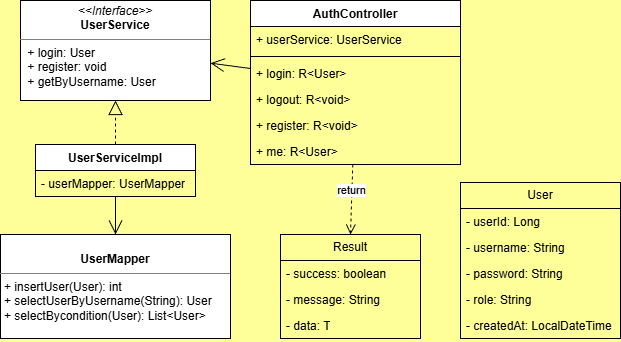

The diagram above was exported from draw.io. Its source (the exported page's mxGraphModel, read from the mxfile embedded in the PNG):
<mxGraphModel dx="1213" dy="764" grid="1" gridSize="10" guides="1" tooltips="1" connect="1" arrows="1" fold="1" page="1" pageScale="1" pageWidth="827" pageHeight="1169" background="#FFFF99" math="0" shadow="0">
  <root>
    <mxCell id="0" />
    <mxCell id="1" parent="0" />
    <mxCell id="4lI-twTHz88EyFh6vVVh-1" parent="1" style="swimlane;fontStyle=1;align=center;verticalAlign=top;childLayout=stackLayout;horizontal=1;startSize=26;horizontalStack=0;resizeParent=1;resizeParentMax=0;resizeLast=0;collapsible=1;marginBottom=0;whiteSpace=wrap;html=1;" value="AuthController" vertex="1">
      <mxGeometry height="164" width="210" x="340" y="176" as="geometry" />
    </mxCell>
    <mxCell id="4lI-twTHz88EyFh6vVVh-2" parent="4lI-twTHz88EyFh6vVVh-1" style="text;strokeColor=none;fillColor=none;align=left;verticalAlign=top;spacingLeft=4;spacingRight=4;overflow=hidden;rotatable=0;points=[[0,0.5],[1,0.5]];portConstraint=eastwest;whiteSpace=wrap;html=1;" value="+ userService: UserService" vertex="1">
      <mxGeometry height="26" width="210" y="26" as="geometry" />
    </mxCell>
    <mxCell id="4lI-twTHz88EyFh6vVVh-3" parent="4lI-twTHz88EyFh6vVVh-1" style="line;strokeWidth=1;fillColor=none;align=left;verticalAlign=middle;spacingTop=-1;spacingLeft=3;spacingRight=3;rotatable=0;labelPosition=right;points=[];portConstraint=eastwest;strokeColor=inherit;" value="" vertex="1">
      <mxGeometry height="8" width="210" y="52" as="geometry" />
    </mxCell>
    <mxCell id="4lI-twTHz88EyFh6vVVh-4" parent="4lI-twTHz88EyFh6vVVh-1" style="text;strokeColor=none;fillColor=none;align=left;verticalAlign=top;spacingLeft=4;spacingRight=4;overflow=hidden;rotatable=0;points=[[0,0.5],[1,0.5]];portConstraint=eastwest;whiteSpace=wrap;html=1;" value="+ login: R&amp;lt;User&amp;gt;" vertex="1">
      <mxGeometry height="26" width="210" y="60" as="geometry" />
    </mxCell>
    <mxCell id="4lI-twTHz88EyFh6vVVh-5" parent="4lI-twTHz88EyFh6vVVh-1" style="text;strokeColor=none;fillColor=none;align=left;verticalAlign=top;spacingLeft=4;spacingRight=4;overflow=hidden;rotatable=0;points=[[0,0.5],[1,0.5]];portConstraint=eastwest;whiteSpace=wrap;html=1;" value="+ logout: R&amp;lt;void&amp;gt;" vertex="1">
      <mxGeometry height="26" width="210" y="86" as="geometry" />
    </mxCell>
    <mxCell id="4lI-twTHz88EyFh6vVVh-6" parent="4lI-twTHz88EyFh6vVVh-1" style="text;strokeColor=none;fillColor=none;align=left;verticalAlign=top;spacingLeft=4;spacingRight=4;overflow=hidden;rotatable=0;points=[[0,0.5],[1,0.5]];portConstraint=eastwest;whiteSpace=wrap;html=1;" value="+ register: R&amp;lt;void&amp;gt;" vertex="1">
      <mxGeometry height="26" width="210" y="112" as="geometry" />
    </mxCell>
    <mxCell id="4lI-twTHz88EyFh6vVVh-7" parent="4lI-twTHz88EyFh6vVVh-1" style="text;strokeColor=none;fillColor=none;align=left;verticalAlign=top;spacingLeft=4;spacingRight=4;overflow=hidden;rotatable=0;points=[[0,0.5],[1,0.5]];portConstraint=eastwest;whiteSpace=wrap;html=1;" value="+ me: R&amp;lt;User&amp;gt;" vertex="1">
      <mxGeometry height="26" width="210" y="138" as="geometry" />
    </mxCell>
    <mxCell id="4lI-twTHz88EyFh6vVVh-8" parent="1" style="verticalAlign=top;align=left;overflow=fill;html=1;whiteSpace=wrap;" value="&lt;p style=&quot;margin:0px;margin-top:4px;text-align:center;&quot;&gt;&lt;br&gt;&lt;b&gt;UserMapper&lt;/b&gt;&lt;/p&gt;&lt;hr size=&quot;1&quot; style=&quot;border-style:solid;&quot;&gt;&lt;p style=&quot;margin:0px;margin-left:4px;&quot;&gt;+ insertUser(User): int&lt;br&gt;+ selectUserByUsername(String): User&lt;/p&gt;&lt;p style=&quot;margin:0px;margin-left:4px;&quot;&gt;+ selectBycondition(User): List&amp;lt;User&amp;gt;&lt;/p&gt;" vertex="1">
      <mxGeometry height="104" width="230" x="90" y="410" as="geometry" />
    </mxCell>
    <mxCell id="4lI-twTHz88EyFh6vVVh-9" parent="1" style="swimlane;fontStyle=0;childLayout=stackLayout;horizontal=1;startSize=26;fillColor=none;horizontalStack=0;resizeParent=1;resizeParentMax=0;resizeLast=0;collapsible=1;marginBottom=0;whiteSpace=wrap;html=1;" value="User" vertex="1">
      <mxGeometry height="156" width="160" x="550" y="358" as="geometry">
        <mxRectangle height="30" width="70" x="590" y="358" as="alternateBounds" />
      </mxGeometry>
    </mxCell>
    <mxCell id="4lI-twTHz88EyFh6vVVh-10" parent="4lI-twTHz88EyFh6vVVh-9" style="text;strokeColor=none;fillColor=none;align=left;verticalAlign=top;spacingLeft=4;spacingRight=4;overflow=hidden;rotatable=0;points=[[0,0.5],[1,0.5]];portConstraint=eastwest;whiteSpace=wrap;html=1;" value="- userId: Long" vertex="1">
      <mxGeometry height="26" width="160" y="26" as="geometry" />
    </mxCell>
    <mxCell id="4lI-twTHz88EyFh6vVVh-11" parent="4lI-twTHz88EyFh6vVVh-9" style="text;strokeColor=none;fillColor=none;align=left;verticalAlign=top;spacingLeft=4;spacingRight=4;overflow=hidden;rotatable=0;points=[[0,0.5],[1,0.5]];portConstraint=eastwest;whiteSpace=wrap;html=1;" value="- username: String" vertex="1">
      <mxGeometry height="26" width="160" y="52" as="geometry" />
    </mxCell>
    <mxCell id="4lI-twTHz88EyFh6vVVh-12" parent="4lI-twTHz88EyFh6vVVh-9" style="text;strokeColor=none;fillColor=none;align=left;verticalAlign=top;spacingLeft=4;spacingRight=4;overflow=hidden;rotatable=0;points=[[0,0.5],[1,0.5]];portConstraint=eastwest;whiteSpace=wrap;html=1;" value="- password: String" vertex="1">
      <mxGeometry height="26" width="160" y="78" as="geometry" />
    </mxCell>
    <mxCell id="4lI-twTHz88EyFh6vVVh-13" parent="4lI-twTHz88EyFh6vVVh-9" style="text;strokeColor=none;fillColor=none;align=left;verticalAlign=top;spacingLeft=4;spacingRight=4;overflow=hidden;rotatable=0;points=[[0,0.5],[1,0.5]];portConstraint=eastwest;whiteSpace=wrap;html=1;" value="- role: String" vertex="1">
      <mxGeometry height="26" width="160" y="104" as="geometry" />
    </mxCell>
    <mxCell id="4lI-twTHz88EyFh6vVVh-14" parent="4lI-twTHz88EyFh6vVVh-9" style="text;strokeColor=none;fillColor=none;align=left;verticalAlign=top;spacingLeft=4;spacingRight=4;overflow=hidden;rotatable=0;points=[[0,0.5],[1,0.5]];portConstraint=eastwest;whiteSpace=wrap;html=1;" value="- createdAt: LocalDateTime" vertex="1">
      <mxGeometry height="26" width="160" y="130" as="geometry" />
    </mxCell>
    <mxCell id="4lI-twTHz88EyFh6vVVh-15" parent="1" style="swimlane;fontStyle=0;childLayout=stackLayout;horizontal=1;startSize=26;fillColor=none;horizontalStack=0;resizeParent=1;resizeParentMax=0;resizeLast=0;collapsible=1;marginBottom=0;whiteSpace=wrap;html=1;" value="Result" vertex="1">
      <mxGeometry height="104" width="140" x="370" y="410" as="geometry">
        <mxRectangle height="30" width="70" x="390" y="410" as="alternateBounds" />
      </mxGeometry>
    </mxCell>
    <mxCell id="4lI-twTHz88EyFh6vVVh-16" parent="4lI-twTHz88EyFh6vVVh-15" style="text;strokeColor=none;fillColor=none;align=left;verticalAlign=top;spacingLeft=4;spacingRight=4;overflow=hidden;rotatable=0;points=[[0,0.5],[1,0.5]];portConstraint=eastwest;whiteSpace=wrap;html=1;" value="- success: boolean" vertex="1">
      <mxGeometry height="26" width="140" y="26" as="geometry" />
    </mxCell>
    <mxCell id="4lI-twTHz88EyFh6vVVh-17" parent="4lI-twTHz88EyFh6vVVh-15" style="text;strokeColor=none;fillColor=none;align=left;verticalAlign=top;spacingLeft=4;spacingRight=4;overflow=hidden;rotatable=0;points=[[0,0.5],[1,0.5]];portConstraint=eastwest;whiteSpace=wrap;html=1;" value="- message: String" vertex="1">
      <mxGeometry height="26" width="140" y="52" as="geometry" />
    </mxCell>
    <mxCell id="4lI-twTHz88EyFh6vVVh-18" parent="4lI-twTHz88EyFh6vVVh-15" style="text;strokeColor=none;fillColor=none;align=left;verticalAlign=top;spacingLeft=4;spacingRight=4;overflow=hidden;rotatable=0;points=[[0,0.5],[1,0.5]];portConstraint=eastwest;whiteSpace=wrap;html=1;" value="- data: T" vertex="1">
      <mxGeometry height="26" width="140" y="78" as="geometry" />
    </mxCell>
    <mxCell id="4lI-twTHz88EyFh6vVVh-19" edge="1" parent="1" source="4lI-twTHz88EyFh6vVVh-1" style="html=1;verticalAlign=bottom;endArrow=open;dashed=1;endSize=8;curved=0;rounded=0;entryX=0.5;entryY=0;entryDx=0;entryDy=0;" target="4lI-twTHz88EyFh6vVVh-15" value="return">
      <mxGeometry relative="1" as="geometry">
        <mxPoint x="470" y="380" as="sourcePoint" />
        <mxPoint x="390" y="380" as="targetPoint" />
      </mxGeometry>
    </mxCell>
    <mxCell id="4lI-twTHz88EyFh6vVVh-20" parent="1" style="verticalAlign=top;align=left;overflow=fill;html=1;whiteSpace=wrap;" value="&lt;p style=&quot;margin:0px;margin-top:4px;text-align:center;&quot;&gt;&lt;i&gt;&amp;lt;&amp;lt;Interface&amp;gt;&amp;gt;&lt;/i&gt;&lt;br&gt;&lt;b&gt;UserService&lt;/b&gt;&lt;/p&gt;&lt;hr size=&quot;1&quot; style=&quot;border-style:solid;&quot;&gt;&lt;p style=&quot;margin:0px;margin-left:4px;&quot;&gt;&amp;nbsp;+ login: User&lt;/p&gt;&lt;p style=&quot;margin:0px;margin-left:4px;&quot;&gt;&amp;nbsp;+ register: void&lt;/p&gt;&lt;p style=&quot;margin:0px;margin-left:4px;&quot;&gt;&amp;nbsp;+ getByUsername: User&lt;/p&gt;" vertex="1">
      <mxGeometry height="100" width="190" x="110" y="176" as="geometry" />
    </mxCell>
    <mxCell id="4lI-twTHz88EyFh6vVVh-21" parent="1" style="swimlane;fontStyle=1;align=center;verticalAlign=top;childLayout=stackLayout;horizontal=1;startSize=26;horizontalStack=0;resizeParent=1;resizeParentMax=0;resizeLast=0;collapsible=1;marginBottom=0;whiteSpace=wrap;html=1;" value="UserServiceImpl" vertex="1">
      <mxGeometry height="52" width="160" x="125" y="320" as="geometry" />
    </mxCell>
    <mxCell id="4lI-twTHz88EyFh6vVVh-22" parent="4lI-twTHz88EyFh6vVVh-21" style="text;strokeColor=none;fillColor=none;align=left;verticalAlign=top;spacingLeft=4;spacingRight=4;overflow=hidden;rotatable=0;points=[[0,0.5],[1,0.5]];portConstraint=eastwest;whiteSpace=wrap;html=1;" value="- userMapper: UserMapper" vertex="1">
      <mxGeometry height="26" width="160" y="26" as="geometry" />
    </mxCell>
    <mxCell id="4lI-twTHz88EyFh6vVVh-23" edge="1" parent="1" source="4lI-twTHz88EyFh6vVVh-21" style="endArrow=block;dashed=1;endFill=0;endSize=12;html=1;rounded=0;" target="4lI-twTHz88EyFh6vVVh-20" value="">
      <mxGeometry relative="1" width="160" as="geometry">
        <mxPoint x="160" y="420" as="sourcePoint" />
        <mxPoint x="320" y="420" as="targetPoint" />
      </mxGeometry>
    </mxCell>
    <mxCell id="4lI-twTHz88EyFh6vVVh-24" edge="1" parent="1" source="4lI-twTHz88EyFh6vVVh-21" style="endArrow=open;endFill=1;endSize=12;html=1;rounded=0;" target="4lI-twTHz88EyFh6vVVh-8" value="">
      <mxGeometry relative="1" width="160" as="geometry">
        <mxPoint x="220" y="620" as="sourcePoint" />
        <mxPoint x="370" y="600" as="targetPoint" />
      </mxGeometry>
    </mxCell>
    <mxCell id="4lI-twTHz88EyFh6vVVh-25" edge="1" parent="1" source="4lI-twTHz88EyFh6vVVh-1" style="endArrow=open;endFill=1;endSize=12;html=1;rounded=0;" target="4lI-twTHz88EyFh6vVVh-20" value="">
      <mxGeometry relative="1" width="160" as="geometry">
        <mxPoint x="620" y="200" as="sourcePoint" />
        <mxPoint x="780" y="200" as="targetPoint" />
      </mxGeometry>
    </mxCell>
  </root>
</mxGraphModel>